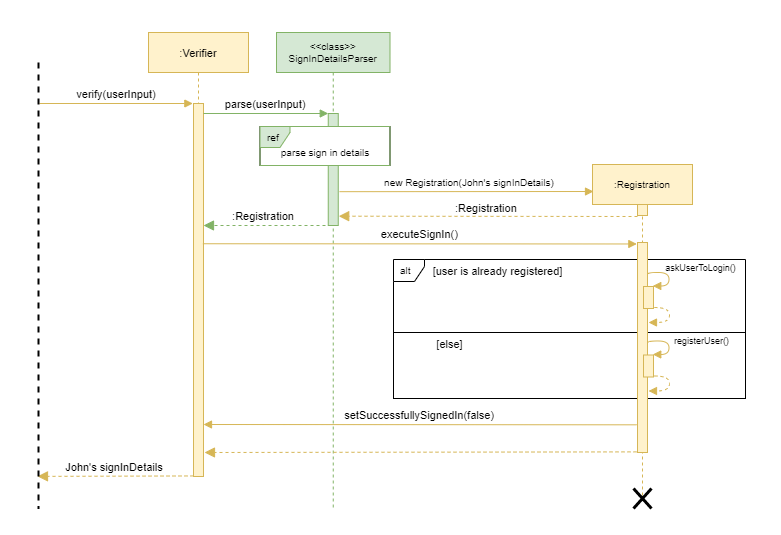

The diagram above was exported from draw.io. Its source (the exported page's mxGraphModel, read from the mxfile embedded in the PNG):
<mxGraphModel dx="1086" dy="805" grid="0" gridSize="10" guides="1" tooltips="1" connect="1" arrows="1" fold="1" page="1" pageScale="1" pageWidth="1920" pageHeight="1200" math="0" shadow="0">
  <root>
    <mxCell id="0" />
    <mxCell id="1" parent="0" />
    <mxCell id="JoZDjkwZ9-BeQbKjEbpz-56" value="" style="rounded=0;whiteSpace=wrap;html=1;fontSize=10;strokeColor=#FFFFFF;" vertex="1" parent="1">
      <mxGeometry x="142" y="129" width="780" height="534" as="geometry" />
    </mxCell>
    <mxCell id="JoZDjkwZ9-BeQbKjEbpz-49" value="" style="rounded=0;whiteSpace=wrap;html=1;fontSize=10;" vertex="1" parent="1">
      <mxGeometry x="535" y="461" width="352" height="66" as="geometry" />
    </mxCell>
    <mxCell id="JoZDjkwZ9-BeQbKjEbpz-44" value="alt" style="shape=umlFrame;whiteSpace=wrap;html=1;width=31;height=22;boundedLbl=1;verticalAlign=middle;align=left;spacingLeft=5;fontSize=10;" vertex="1" parent="1">
      <mxGeometry x="535" y="388" width="352" height="73" as="geometry" />
    </mxCell>
    <mxCell id="JoZDjkwZ9-BeQbKjEbpz-3" value=":Verifier" style="shape=umlLifeline;perimeter=lifelinePerimeter;container=1;collapsible=0;recursiveResize=0;rounded=0;shadow=0;strokeWidth=1;fontFamily=Helvetica;fontSize=11;fillColor=#fff2cc;strokeColor=#d6b656;" vertex="1" parent="1">
      <mxGeometry x="290" y="161" width="100" height="444" as="geometry" />
    </mxCell>
    <mxCell id="JoZDjkwZ9-BeQbKjEbpz-4" value="" style="points=[];perimeter=orthogonalPerimeter;rounded=0;shadow=0;strokeWidth=1;fontFamily=Helvetica;fontSize=11;fillColor=#fff2cc;strokeColor=#d6b656;" vertex="1" parent="JoZDjkwZ9-BeQbKjEbpz-3">
      <mxGeometry x="45" y="71" width="10" height="373" as="geometry" />
    </mxCell>
    <mxCell id="JoZDjkwZ9-BeQbKjEbpz-8" value=":Registration" style="verticalAlign=bottom;endArrow=block;dashed=1;endSize=8;shadow=0;strokeWidth=1;fontFamily=Helvetica;fontSize=11;fillColor=#d5e8d4;strokeColor=#82b366;endFill=1;" edge="1" parent="JoZDjkwZ9-BeQbKjEbpz-3">
      <mxGeometry x="0.0089" relative="1" as="geometry">
        <mxPoint x="55" y="193" as="targetPoint" />
        <mxPoint x="177" y="193" as="sourcePoint" />
        <Array as="points" />
        <mxPoint as="offset" />
      </mxGeometry>
    </mxCell>
    <mxCell id="JoZDjkwZ9-BeQbKjEbpz-35" value="John's signInDetails" style="verticalAlign=bottom;endArrow=block;dashed=1;endSize=8;shadow=0;strokeWidth=1;fontFamily=Helvetica;fontSize=11;fillColor=#fff2cc;strokeColor=#d6b656;endFill=1;entryX=0.928;entryY=0.6;entryDx=0;entryDy=0;entryPerimeter=0;" edge="1" parent="JoZDjkwZ9-BeQbKjEbpz-3" target="JoZDjkwZ9-BeQbKjEbpz-55">
      <mxGeometry x="0.0094" relative="1" as="geometry">
        <mxPoint x="-103.27000000000001" y="443" as="targetPoint" />
        <mxPoint x="45" y="443.44000000000005" as="sourcePoint" />
        <Array as="points" />
        <mxPoint as="offset" />
      </mxGeometry>
    </mxCell>
    <mxCell id="JoZDjkwZ9-BeQbKjEbpz-5" value="&lt;&lt;class&gt;&gt;&#10;SignInDetailsParser" style="shape=umlLifeline;perimeter=lifelinePerimeter;container=1;collapsible=0;recursiveResize=0;rounded=0;shadow=0;strokeWidth=1;fontFamily=Helvetica;fontSize=10;fillColor=#d5e8d4;strokeColor=#82b366;" vertex="1" parent="1">
      <mxGeometry x="418" y="161" width="113.5" height="478" as="geometry" />
    </mxCell>
    <mxCell id="JoZDjkwZ9-BeQbKjEbpz-6" value="" style="points=[];perimeter=orthogonalPerimeter;rounded=0;shadow=0;strokeWidth=1;fontFamily=Helvetica;fontSize=11;fillColor=#d5e8d4;strokeColor=#82b366;" vertex="1" parent="JoZDjkwZ9-BeQbKjEbpz-5">
      <mxGeometry x="51.75" y="81" width="10" height="112" as="geometry" />
    </mxCell>
    <mxCell id="JoZDjkwZ9-BeQbKjEbpz-42" value="&lt;br&gt;parse sign in details" style="rounded=0;whiteSpace=wrap;html=1;fontSize=10;" vertex="1" parent="JoZDjkwZ9-BeQbKjEbpz-5">
      <mxGeometry x="-16.5" y="94" width="130" height="39" as="geometry" />
    </mxCell>
    <mxCell id="JoZDjkwZ9-BeQbKjEbpz-41" value="ref" style="shape=umlFrame;whiteSpace=wrap;html=1;width=30;height=21;boundedLbl=1;verticalAlign=middle;align=left;spacingLeft=5;fontSize=10;fillColor=#d5e8d4;strokeColor=#82b366;" vertex="1" parent="JoZDjkwZ9-BeQbKjEbpz-5">
      <mxGeometry x="-16.5" y="94" width="130" height="39" as="geometry" />
    </mxCell>
    <mxCell id="JoZDjkwZ9-BeQbKjEbpz-9" value="parse(userInput)" style="verticalAlign=bottom;endArrow=block;entryX=0;entryY=0;shadow=0;strokeWidth=1;fontFamily=Helvetica;fontSize=11;fillColor=#d5e8d4;strokeColor=#82b366;" edge="1" parent="1" source="JoZDjkwZ9-BeQbKjEbpz-4" target="JoZDjkwZ9-BeQbKjEbpz-6">
      <mxGeometry relative="1" as="geometry">
        <mxPoint x="445" y="241" as="sourcePoint" />
      </mxGeometry>
    </mxCell>
    <mxCell id="JoZDjkwZ9-BeQbKjEbpz-21" value=":Registration" style="shape=umlLifeline;perimeter=lifelinePerimeter;container=1;collapsible=0;recursiveResize=0;rounded=0;shadow=0;strokeWidth=1;fontFamily=Helvetica;fontSize=10;fillColor=#fff2cc;strokeColor=#d6b656;" vertex="1" parent="1">
      <mxGeometry x="734" y="293" width="100" height="333" as="geometry" />
    </mxCell>
    <mxCell id="JoZDjkwZ9-BeQbKjEbpz-22" value="" style="points=[];perimeter=orthogonalPerimeter;rounded=0;shadow=0;strokeWidth=1;fontFamily=Helvetica;fontSize=11;fillColor=#fff2cc;strokeColor=#d6b656;" vertex="1" parent="JoZDjkwZ9-BeQbKjEbpz-21">
      <mxGeometry x="45" y="40" width="10" height="11" as="geometry" />
    </mxCell>
    <mxCell id="JoZDjkwZ9-BeQbKjEbpz-23" value="" style="points=[];perimeter=orthogonalPerimeter;rounded=0;shadow=0;strokeWidth=1;fontFamily=Helvetica;fontSize=11;fillColor=#fff2cc;strokeColor=#d6b656;" vertex="1" parent="JoZDjkwZ9-BeQbKjEbpz-21">
      <mxGeometry x="45" y="78" width="10" height="210" as="geometry" />
    </mxCell>
    <mxCell id="JoZDjkwZ9-BeQbKjEbpz-34" value="" style="points=[];perimeter=orthogonalPerimeter;rounded=0;shadow=0;strokeWidth=1;fontFamily=Helvetica;fontSize=11;fillColor=#fff2cc;strokeColor=#d6b656;" vertex="1" parent="JoZDjkwZ9-BeQbKjEbpz-21">
      <mxGeometry x="51" y="122" width="10" height="22" as="geometry" />
    </mxCell>
    <mxCell id="JoZDjkwZ9-BeQbKjEbpz-24" value="new Registration(John's signInDetails)" style="verticalAlign=bottom;endArrow=block;shadow=0;strokeWidth=1;fontFamily=Helvetica;fontSize=10;fillColor=#fff2cc;strokeColor=#d6b656;exitX=1.125;exitY=0.698;exitDx=0;exitDy=0;exitPerimeter=0;fontStyle=0" edge="1" parent="1" source="JoZDjkwZ9-BeQbKjEbpz-6">
      <mxGeometry x="0.02" relative="1" as="geometry">
        <mxPoint x="481" y="320" as="sourcePoint" />
        <mxPoint x="735" y="320" as="targetPoint" />
        <mxPoint as="offset" />
        <Array as="points" />
      </mxGeometry>
    </mxCell>
    <mxCell id="JoZDjkwZ9-BeQbKjEbpz-25" value="" style="verticalAlign=bottom;endArrow=block;dashed=1;endSize=8;shadow=0;strokeWidth=1;fontFamily=Helvetica;fontSize=11;fillColor=#fff2cc;strokeColor=#d6b656;entryX=1.047;entryY=0.917;entryDx=0;entryDy=0;entryPerimeter=0;endFill=1;" edge="1" parent="1" target="JoZDjkwZ9-BeQbKjEbpz-6">
      <mxGeometry x="0.0089" relative="1" as="geometry">
        <mxPoint x="480" y="344" as="targetPoint" />
        <mxPoint x="779" y="345" as="sourcePoint" />
        <Array as="points" />
        <mxPoint as="offset" />
      </mxGeometry>
    </mxCell>
    <mxCell id="JoZDjkwZ9-BeQbKjEbpz-26" value="&lt;div style=&quot;text-align: center&quot;&gt;&lt;font size=&quot;1&quot;&gt;&lt;span style=&quot;background-color: rgb(255 , 255 , 255) ; font-size: 11px&quot;&gt;:Registration&lt;/span&gt;&lt;/font&gt;&lt;/div&gt;" style="text;whiteSpace=wrap;html=1;fontSize=9;fontFamily=Helvetica;" vertex="1" parent="1">
      <mxGeometry x="595.0024137931034" y="323.99827586206897" width="84" height="26" as="geometry" />
    </mxCell>
    <mxCell id="JoZDjkwZ9-BeQbKjEbpz-36" value="" style="shape=umlDestroy;whiteSpace=wrap;html=1;strokeWidth=3;fontFamily=Helvetica;" vertex="1" parent="1">
      <mxGeometry x="775" y="617" width="18" height="20" as="geometry" />
    </mxCell>
    <mxCell id="JoZDjkwZ9-BeQbKjEbpz-37" value="" style="verticalAlign=bottom;endArrow=block;dashed=1;endSize=8;shadow=0;strokeWidth=1;fontFamily=Helvetica;fontSize=11;fillColor=#fff2cc;strokeColor=#d6b656;exitX=-0.1;exitY=0.997;exitDx=0;exitDy=0;exitPerimeter=0;endFill=1;" edge="1" parent="1" source="JoZDjkwZ9-BeQbKjEbpz-23">
      <mxGeometry x="0.0089" relative="1" as="geometry">
        <mxPoint x="346" y="581" as="targetPoint" />
        <mxPoint x="857" y="589" as="sourcePoint" />
        <Array as="points" />
        <mxPoint as="offset" />
      </mxGeometry>
    </mxCell>
    <mxCell id="JoZDjkwZ9-BeQbKjEbpz-39" value="verify(userInput)" style="verticalAlign=bottom;endArrow=block;shadow=0;strokeWidth=1;fontFamily=Helvetica;fontSize=11;fillColor=#fff2cc;strokeColor=#d6b656;" edge="1" parent="1">
      <mxGeometry relative="1" as="geometry">
        <mxPoint x="181" y="232" as="sourcePoint" />
        <mxPoint x="334.33" y="232" as="targetPoint" />
      </mxGeometry>
    </mxCell>
    <mxCell id="JoZDjkwZ9-BeQbKjEbpz-43" value="executeSignIn()" style="verticalAlign=bottom;endArrow=block;shadow=0;strokeWidth=1;fontFamily=Helvetica;fontSize=11;fillColor=#fff2cc;strokeColor=#d6b656;exitX=0.934;exitY=0.376;exitDx=0;exitDy=0;exitPerimeter=0;entryX=-0.067;entryY=0.007;entryDx=0;entryDy=0;entryPerimeter=0;" edge="1" parent="1" source="JoZDjkwZ9-BeQbKjEbpz-4" target="JoZDjkwZ9-BeQbKjEbpz-23">
      <mxGeometry relative="1" as="geometry">
        <mxPoint x="347" y="372" as="sourcePoint" />
        <mxPoint x="778" y="372" as="targetPoint" />
      </mxGeometry>
    </mxCell>
    <mxCell id="JoZDjkwZ9-BeQbKjEbpz-45" value="[user is&amp;nbsp;already registered]" style="text;html=1;align=center;verticalAlign=middle;resizable=0;points=[];autosize=1;strokeColor=none;fillColor=none;rounded=0;hachureGap=4;pointerEvents=0;fontFamily=Helvetica;fontSize=11;" vertex="1" parent="1">
      <mxGeometry x="569" y="391.5" width="140" height="17" as="geometry" />
    </mxCell>
    <mxCell id="JoZDjkwZ9-BeQbKjEbpz-46" value="" style="curved=1;endArrow=block;html=1;rounded=0;fontFamily=Helvetica;fontSize=10;edgeStyle=orthogonalEdgeStyle;entryX=0.976;entryY=0.048;entryDx=0;entryDy=0;entryPerimeter=0;exitX=1.052;exitY=0.177;exitDx=0;exitDy=0;exitPerimeter=0;fillColor=#fff2cc;strokeColor=#d6b656;endFill=1;" edge="1" parent="1">
      <mxGeometry width="50" height="50" relative="1" as="geometry">
        <mxPoint x="789.02" y="403.02700000000004" as="sourcePoint" />
        <mxPoint x="794.2600000000002" y="414.48" as="targetPoint" />
        <Array as="points">
          <mxPoint x="789.5" y="401" />
          <mxPoint x="810.5" y="401" />
          <mxPoint x="810.5" y="415" />
        </Array>
      </mxGeometry>
    </mxCell>
    <mxCell id="JoZDjkwZ9-BeQbKjEbpz-47" value="askUserToLogin()" style="text;html=1;align=center;verticalAlign=middle;resizable=0;points=[];autosize=1;strokeColor=none;fillColor=none;rounded=0;hachureGap=4;pointerEvents=0;fontFamily=Helvetica;fontSize=9;" vertex="1" parent="1">
      <mxGeometry x="801" y="388" width="81" height="15" as="geometry" />
    </mxCell>
    <mxCell id="JoZDjkwZ9-BeQbKjEbpz-48" value="" style="curved=1;endArrow=block;html=1;rounded=0;fontFamily=Helvetica;fontSize=10;edgeStyle=orthogonalEdgeStyle;exitX=0.976;exitY=1;exitDx=0;exitDy=0;exitPerimeter=0;dashed=1;fillColor=#fff2cc;strokeColor=#d6b656;endFill=1;" edge="1" parent="1">
      <mxGeometry width="50" height="50" relative="1" as="geometry">
        <mxPoint x="795.7600000000002" y="436" as="sourcePoint" />
        <mxPoint x="790" y="451" as="targetPoint" />
        <Array as="points">
          <mxPoint x="811" y="436" />
          <mxPoint x="811" y="451" />
        </Array>
      </mxGeometry>
    </mxCell>
    <mxCell id="JoZDjkwZ9-BeQbKjEbpz-50" value="[else]" style="text;html=1;align=center;verticalAlign=middle;resizable=0;points=[];autosize=1;strokeColor=none;fillColor=none;rounded=0;hachureGap=4;pointerEvents=0;fontFamily=Helvetica;fontSize=11;" vertex="1" parent="1">
      <mxGeometry x="573" y="464" width="36" height="17" as="geometry" />
    </mxCell>
    <mxCell id="JoZDjkwZ9-BeQbKjEbpz-51" value="" style="points=[];perimeter=orthogonalPerimeter;rounded=0;shadow=0;strokeWidth=1;fontFamily=Helvetica;fontSize=11;fillColor=#fff2cc;strokeColor=#d6b656;" vertex="1" parent="1">
      <mxGeometry x="785" y="483.5" width="10" height="22" as="geometry" />
    </mxCell>
    <mxCell id="JoZDjkwZ9-BeQbKjEbpz-52" value="" style="curved=1;endArrow=block;html=1;rounded=0;fontFamily=Helvetica;fontSize=10;edgeStyle=orthogonalEdgeStyle;entryX=0.976;entryY=0.048;entryDx=0;entryDy=0;entryPerimeter=0;exitX=1.052;exitY=0.177;exitDx=0;exitDy=0;exitPerimeter=0;fillColor=#fff2cc;strokeColor=#d6b656;endFill=1;" edge="1" parent="1">
      <mxGeometry width="50" height="50" relative="1" as="geometry">
        <mxPoint x="789.02" y="471.52700000000004" as="sourcePoint" />
        <mxPoint x="794.2600000000002" y="482.98000000000013" as="targetPoint" />
        <Array as="points">
          <mxPoint x="789.5" y="469.5" />
          <mxPoint x="810.5" y="469.5" />
          <mxPoint x="810.5" y="483.5" />
        </Array>
      </mxGeometry>
    </mxCell>
    <mxCell id="JoZDjkwZ9-BeQbKjEbpz-53" value="registerUser()" style="text;html=1;align=center;verticalAlign=middle;resizable=0;points=[];autosize=1;strokeColor=none;fillColor=none;rounded=0;hachureGap=4;pointerEvents=0;fontFamily=Helvetica;fontSize=9;" vertex="1" parent="1">
      <mxGeometry x="810" y="461" width="65" height="15" as="geometry" />
    </mxCell>
    <mxCell id="JoZDjkwZ9-BeQbKjEbpz-54" value="" style="curved=1;endArrow=block;html=1;rounded=0;fontFamily=Helvetica;fontSize=10;edgeStyle=orthogonalEdgeStyle;exitX=0.976;exitY=1;exitDx=0;exitDy=0;exitPerimeter=0;dashed=1;fillColor=#fff2cc;strokeColor=#d6b656;endFill=1;" edge="1" parent="1">
      <mxGeometry width="50" height="50" relative="1" as="geometry">
        <mxPoint x="795.7600000000002" y="504.5000000000001" as="sourcePoint" />
        <mxPoint x="790" y="519.5000000000001" as="targetPoint" />
        <Array as="points">
          <mxPoint x="811" y="504.5" />
          <mxPoint x="811" y="519.5" />
        </Array>
      </mxGeometry>
    </mxCell>
    <mxCell id="JoZDjkwZ9-BeQbKjEbpz-55" value="" style="line;strokeWidth=2;direction=south;html=1;fontSize=10;dashed=1;" vertex="1" parent="1">
      <mxGeometry x="175" y="191" width="10" height="446" as="geometry" />
    </mxCell>
    <mxCell id="JoZDjkwZ9-BeQbKjEbpz-57" value="setSuccessfullySignedIn(false)" style="verticalAlign=bottom;endArrow=block;shadow=0;strokeWidth=1;fontFamily=Helvetica;fontSize=11;fillColor=#fff2cc;strokeColor=#d6b656;exitX=-0.048;exitY=0.324;exitDx=0;exitDy=0;exitPerimeter=0;" edge="1" parent="1">
      <mxGeometry relative="1" as="geometry">
        <mxPoint x="778.12" y="553.3200000000002" as="sourcePoint" />
        <mxPoint x="345" y="553" as="targetPoint" />
        <Array as="points" />
      </mxGeometry>
    </mxCell>
  </root>
</mxGraphModel>